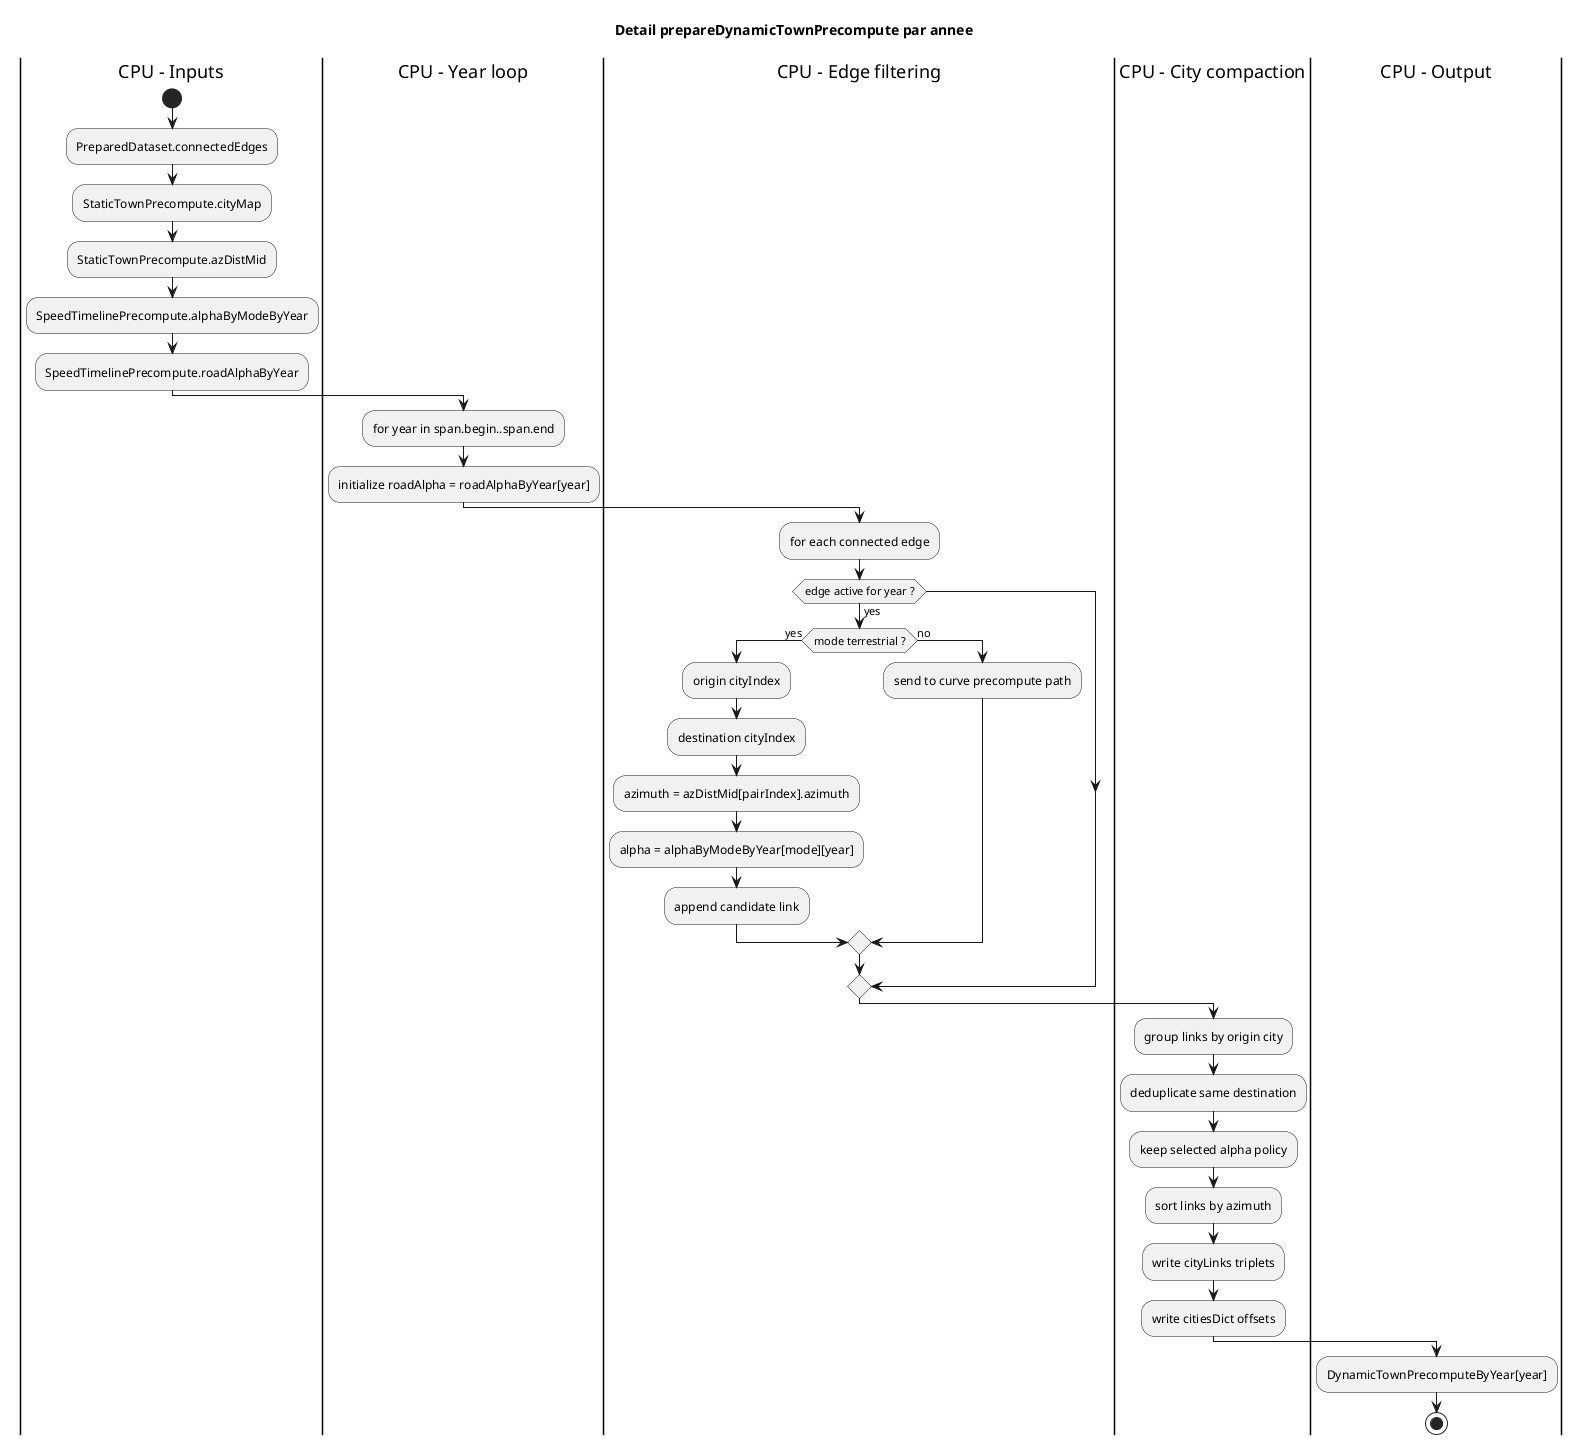

The diagram above was rendered by PlantUML. Its source (embedded in the PNG):
@startuml
title Detail prepareDynamicTownPrecompute par annee

|CPU - Inputs|
start
:PreparedDataset.connectedEdges;
:StaticTownPrecompute.cityMap;
:StaticTownPrecompute.azDistMid;
:SpeedTimelinePrecompute.alphaByModeByYear;
:SpeedTimelinePrecompute.roadAlphaByYear;

|CPU - Year loop|
:for year in span.begin..span.end;
:initialize roadAlpha = roadAlphaByYear[year];

|CPU - Edge filtering|
:for each connected edge;
if (edge active for year ?) then (yes)
  if (mode terrestrial ?) then (yes)
    :origin cityIndex;
    :destination cityIndex;
    :azimuth = azDistMid[pairIndex].azimuth;
    :alpha = alphaByModeByYear[mode][year];
    :append candidate link;
  else (no)
    :send to curve precompute path;
  endif
endif

|CPU - City compaction|
:group links by origin city;
:deduplicate same destination;
:keep selected alpha policy;
:sort links by azimuth;
:write cityLinks triplets;
:write citiesDict offsets;

|CPU - Output|
:DynamicTownPrecomputeByYear[year];
stop
@enduml